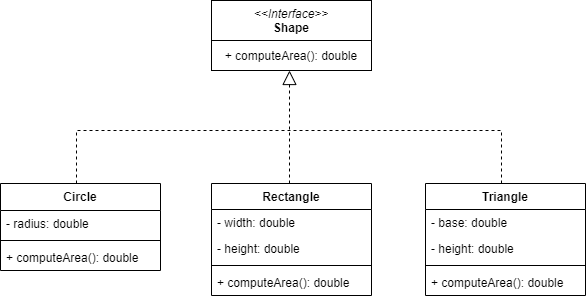

The diagram above was exported from draw.io. Its source (the exported page's mxGraphModel, read from the mxfile embedded in the PNG):
<mxGraphModel dx="1024" dy="592" grid="1" gridSize="10" guides="1" tooltips="1" connect="1" arrows="1" fold="1" page="1" pageScale="1" pageWidth="1100" pageHeight="850" math="0" shadow="0">
  <root>
    <mxCell id="0" />
    <mxCell id="1" parent="0" />
    <mxCell id="Co5s2Ph-5grXNP_9w6Nr-14" value="Triangle" style="swimlane;fontStyle=1;align=center;verticalAlign=top;childLayout=stackLayout;horizontal=1;startSize=26;horizontalStack=0;resizeParent=1;resizeParentMax=0;resizeLast=0;collapsible=1;marginBottom=0;" parent="1" vertex="1">
      <mxGeometry x="659" y="313" width="160" height="112" as="geometry" />
    </mxCell>
    <mxCell id="Co5s2Ph-5grXNP_9w6Nr-15" value="- base: double" style="text;strokeColor=none;fillColor=none;align=left;verticalAlign=top;spacingLeft=4;spacingRight=4;overflow=hidden;rotatable=0;points=[[0,0.5],[1,0.5]];portConstraint=eastwest;" parent="Co5s2Ph-5grXNP_9w6Nr-14" vertex="1">
      <mxGeometry y="26" width="160" height="26" as="geometry" />
    </mxCell>
    <mxCell id="Co5s2Ph-5grXNP_9w6Nr-18" value="- height: double" style="text;strokeColor=none;fillColor=none;align=left;verticalAlign=top;spacingLeft=4;spacingRight=4;overflow=hidden;rotatable=0;points=[[0,0.5],[1,0.5]];portConstraint=eastwest;" parent="Co5s2Ph-5grXNP_9w6Nr-14" vertex="1">
      <mxGeometry y="52" width="160" height="26" as="geometry" />
    </mxCell>
    <mxCell id="Co5s2Ph-5grXNP_9w6Nr-16" value="" style="line;strokeWidth=1;fillColor=none;align=left;verticalAlign=middle;spacingTop=-1;spacingLeft=3;spacingRight=3;rotatable=0;labelPosition=right;points=[];portConstraint=eastwest;" parent="Co5s2Ph-5grXNP_9w6Nr-14" vertex="1">
      <mxGeometry y="78" width="160" height="8" as="geometry" />
    </mxCell>
    <mxCell id="Co5s2Ph-5grXNP_9w6Nr-17" value="+ computeArea(): double" style="text;strokeColor=none;fillColor=none;align=left;verticalAlign=top;spacingLeft=4;spacingRight=4;overflow=hidden;rotatable=0;points=[[0,0.5],[1,0.5]];portConstraint=eastwest;" parent="Co5s2Ph-5grXNP_9w6Nr-14" vertex="1">
      <mxGeometry y="86" width="160" height="26" as="geometry" />
    </mxCell>
    <mxCell id="Co5s2Ph-5grXNP_9w6Nr-24" value="Rectangle" style="swimlane;fontStyle=1;align=center;verticalAlign=top;childLayout=stackLayout;horizontal=1;startSize=26;horizontalStack=0;resizeParent=1;resizeParentMax=0;resizeLast=0;collapsible=1;marginBottom=0;" parent="1" vertex="1">
      <mxGeometry x="445" y="313" width="160" height="112" as="geometry" />
    </mxCell>
    <mxCell id="Co5s2Ph-5grXNP_9w6Nr-25" value="- width: double" style="text;strokeColor=none;fillColor=none;align=left;verticalAlign=top;spacingLeft=4;spacingRight=4;overflow=hidden;rotatable=0;points=[[0,0.5],[1,0.5]];portConstraint=eastwest;" parent="Co5s2Ph-5grXNP_9w6Nr-24" vertex="1">
      <mxGeometry y="26" width="160" height="26" as="geometry" />
    </mxCell>
    <mxCell id="Co5s2Ph-5grXNP_9w6Nr-26" value="- height: double" style="text;strokeColor=none;fillColor=none;align=left;verticalAlign=top;spacingLeft=4;spacingRight=4;overflow=hidden;rotatable=0;points=[[0,0.5],[1,0.5]];portConstraint=eastwest;" parent="Co5s2Ph-5grXNP_9w6Nr-24" vertex="1">
      <mxGeometry y="52" width="160" height="26" as="geometry" />
    </mxCell>
    <mxCell id="Co5s2Ph-5grXNP_9w6Nr-27" value="" style="line;strokeWidth=1;fillColor=none;align=left;verticalAlign=middle;spacingTop=-1;spacingLeft=3;spacingRight=3;rotatable=0;labelPosition=right;points=[];portConstraint=eastwest;" parent="Co5s2Ph-5grXNP_9w6Nr-24" vertex="1">
      <mxGeometry y="78" width="160" height="8" as="geometry" />
    </mxCell>
    <mxCell id="Co5s2Ph-5grXNP_9w6Nr-28" value="+ computeArea(): double" style="text;strokeColor=none;fillColor=none;align=left;verticalAlign=top;spacingLeft=4;spacingRight=4;overflow=hidden;rotatable=0;points=[[0,0.5],[1,0.5]];portConstraint=eastwest;" parent="Co5s2Ph-5grXNP_9w6Nr-24" vertex="1">
      <mxGeometry y="86" width="160" height="26" as="geometry" />
    </mxCell>
    <mxCell id="Co5s2Ph-5grXNP_9w6Nr-30" value="Circle" style="swimlane;fontStyle=1;align=center;verticalAlign=top;childLayout=stackLayout;horizontal=1;startSize=27;horizontalStack=0;resizeParent=1;resizeParentMax=0;resizeLast=0;collapsible=1;marginBottom=0;" parent="1" vertex="1">
      <mxGeometry x="234" y="313" width="160" height="87" as="geometry">
        <mxRectangle x="660" y="313" width="70" height="26" as="alternateBounds" />
      </mxGeometry>
    </mxCell>
    <mxCell id="t2c9eL7en_h6wVUS0GS2-1" value="- radius: double" style="text;strokeColor=none;fillColor=none;align=left;verticalAlign=top;spacingLeft=4;spacingRight=4;overflow=hidden;rotatable=0;points=[[0,0.5],[1,0.5]];portConstraint=eastwest;" vertex="1" parent="Co5s2Ph-5grXNP_9w6Nr-30">
      <mxGeometry y="27" width="160" height="26" as="geometry" />
    </mxCell>
    <mxCell id="Co5s2Ph-5grXNP_9w6Nr-33" value="" style="line;strokeWidth=1;fillColor=none;align=left;verticalAlign=middle;spacingTop=-1;spacingLeft=3;spacingRight=3;rotatable=0;labelPosition=right;points=[];portConstraint=eastwest;" parent="Co5s2Ph-5grXNP_9w6Nr-30" vertex="1">
      <mxGeometry y="53" width="160" height="8" as="geometry" />
    </mxCell>
    <mxCell id="Co5s2Ph-5grXNP_9w6Nr-34" value="+ computeArea(): double" style="text;strokeColor=none;fillColor=none;align=left;verticalAlign=top;spacingLeft=4;spacingRight=4;overflow=hidden;rotatable=0;points=[[0,0.5],[1,0.5]];portConstraint=eastwest;" parent="Co5s2Ph-5grXNP_9w6Nr-30" vertex="1">
      <mxGeometry y="61" width="160" height="26" as="geometry" />
    </mxCell>
    <mxCell id="Co5s2Ph-5grXNP_9w6Nr-35" value="" style="endArrow=block;dashed=1;endFill=0;endSize=12;html=1;entryX=0.5;entryY=1;entryDx=0;entryDy=0;" parent="1" edge="1">
      <mxGeometry width="160" relative="1" as="geometry">
        <mxPoint x="523" y="313" as="sourcePoint" />
        <mxPoint x="523" y="200" as="targetPoint" />
      </mxGeometry>
    </mxCell>
    <mxCell id="Co5s2Ph-5grXNP_9w6Nr-36" value="" style="endArrow=none;dashed=1;html=1;exitX=0.5;exitY=0;exitDx=0;exitDy=0;entryX=0.5;entryY=0;entryDx=0;entryDy=0;rounded=0;" parent="1" edge="1">
      <mxGeometry width="50" height="50" relative="1" as="geometry">
        <mxPoint x="735" y="313" as="sourcePoint" />
        <mxPoint x="310" y="313" as="targetPoint" />
        <Array as="points">
          <mxPoint x="735" y="260" />
          <mxPoint x="310" y="260" />
        </Array>
      </mxGeometry>
    </mxCell>
    <mxCell id="cKtfSOQZb8pRTX8Q8s7Z-12" value="" style="shape=table;html=1;whiteSpace=wrap;startSize=0;container=1;collapsible=0;childLayout=tableLayout;" parent="1" vertex="1">
      <mxGeometry x="445" y="130" width="160" height="70" as="geometry" />
    </mxCell>
    <mxCell id="cKtfSOQZb8pRTX8Q8s7Z-13" value="" style="shape=partialRectangle;html=1;whiteSpace=wrap;collapsible=0;dropTarget=0;pointerEvents=0;fillColor=none;top=0;left=0;bottom=0;right=0;points=[[0,0.5],[1,0.5]];portConstraint=eastwest;" parent="cKtfSOQZb8pRTX8Q8s7Z-12" vertex="1">
      <mxGeometry width="160" height="40" as="geometry" />
    </mxCell>
    <mxCell id="cKtfSOQZb8pRTX8Q8s7Z-14" value="&lt;i&gt;&amp;lt;&amp;lt;Interface&amp;gt;&amp;gt;&lt;/i&gt;&lt;br&gt;&lt;b&gt;Shape&lt;/b&gt;" style="shape=partialRectangle;html=1;whiteSpace=wrap;connectable=0;overflow=hidden;fillColor=none;top=0;left=0;bottom=0;right=0;" parent="cKtfSOQZb8pRTX8Q8s7Z-13" vertex="1">
      <mxGeometry width="160" height="40" as="geometry" />
    </mxCell>
    <mxCell id="cKtfSOQZb8pRTX8Q8s7Z-15" value="" style="shape=partialRectangle;html=1;whiteSpace=wrap;collapsible=0;dropTarget=0;pointerEvents=0;fillColor=none;top=0;left=0;bottom=0;right=0;points=[[0,0.5],[1,0.5]];portConstraint=eastwest;" parent="cKtfSOQZb8pRTX8Q8s7Z-12" vertex="1">
      <mxGeometry y="40" width="160" height="30" as="geometry" />
    </mxCell>
    <mxCell id="cKtfSOQZb8pRTX8Q8s7Z-16" value="+ computeArea(): double" style="shape=partialRectangle;html=1;whiteSpace=wrap;connectable=0;overflow=hidden;fillColor=none;top=0;left=0;bottom=0;right=0;" parent="cKtfSOQZb8pRTX8Q8s7Z-15" vertex="1">
      <mxGeometry width="160" height="30" as="geometry" />
    </mxCell>
  </root>
</mxGraphModel>